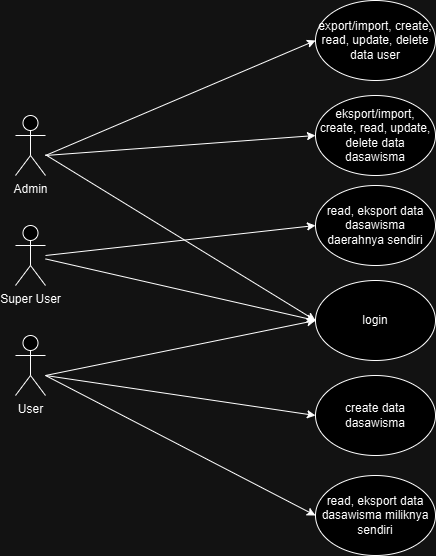

The diagram above was exported from draw.io. Its source (the exported page's mxGraphModel, read from the mxfile embedded in the PNG):
<mxGraphModel dx="1065" dy="517" grid="1" gridSize="10" guides="1" tooltips="1" connect="1" arrows="1" fold="1" page="1" pageScale="1" pageWidth="850" pageHeight="1100" math="0" shadow="0">
  <root>
    <mxCell id="0" />
    <mxCell id="1" parent="0" />
    <mxCell id="nY-cBlrbYm2xxrqUA3g7-1" value="Admin" style="shape=umlActor;verticalLabelPosition=bottom;verticalAlign=top;html=1;outlineConnect=0;" parent="1" vertex="1">
      <mxGeometry x="170" y="150" width="30" height="60" as="geometry" />
    </mxCell>
    <mxCell id="nY-cBlrbYm2xxrqUA3g7-2" value="User" style="shape=umlActor;verticalLabelPosition=bottom;verticalAlign=top;html=1;outlineConnect=0;" parent="1" vertex="1">
      <mxGeometry x="170" y="370" width="30" height="60" as="geometry" />
    </mxCell>
    <mxCell id="nY-cBlrbYm2xxrqUA3g7-3" value="Super User" style="shape=umlActor;verticalLabelPosition=bottom;verticalAlign=top;html=1;outlineConnect=0;" parent="1" vertex="1">
      <mxGeometry x="170" y="260" width="30" height="60" as="geometry" />
    </mxCell>
    <mxCell id="nY-cBlrbYm2xxrqUA3g7-7" value="create data dasawisma" style="ellipse;whiteSpace=wrap;html=1;" parent="1" vertex="1">
      <mxGeometry x="470" y="410" width="120" height="80" as="geometry" />
    </mxCell>
    <mxCell id="QW8-xvuZEoYGdGZsm2FW-2" value="login" style="ellipse;whiteSpace=wrap;html=1;" parent="1" vertex="1">
      <mxGeometry x="470" y="315" width="120" height="80" as="geometry" />
    </mxCell>
    <mxCell id="QW8-xvuZEoYGdGZsm2FW-7" value="export/import, create, read, update, delete data user" style="ellipse;whiteSpace=wrap;html=1;" parent="1" vertex="1">
      <mxGeometry x="470" y="35" width="120" height="80" as="geometry" />
    </mxCell>
    <mxCell id="QW8-xvuZEoYGdGZsm2FW-8" value="eksport/import, create, read, update, delete data dasawisma" style="ellipse;whiteSpace=wrap;html=1;" parent="1" vertex="1">
      <mxGeometry x="470" y="130" width="120" height="80" as="geometry" />
    </mxCell>
    <mxCell id="QW8-xvuZEoYGdGZsm2FW-10" value="" style="endArrow=classic;html=1;rounded=0;entryX=0;entryY=0.5;entryDx=0;entryDy=0;" parent="1" source="nY-cBlrbYm2xxrqUA3g7-3" target="QW8-xvuZEoYGdGZsm2FW-2" edge="1">
      <mxGeometry width="50" height="50" relative="1" as="geometry">
        <mxPoint x="330" y="410" as="sourcePoint" />
        <mxPoint x="380" y="360" as="targetPoint" />
      </mxGeometry>
    </mxCell>
    <mxCell id="QW8-xvuZEoYGdGZsm2FW-11" value="" style="endArrow=classic;html=1;rounded=0;entryX=0;entryY=0.5;entryDx=0;entryDy=0;" parent="1" target="QW8-xvuZEoYGdGZsm2FW-2" edge="1">
      <mxGeometry width="50" height="50" relative="1" as="geometry">
        <mxPoint x="200" y="410" as="sourcePoint" />
        <mxPoint x="480" y="300" as="targetPoint" />
      </mxGeometry>
    </mxCell>
    <mxCell id="QW8-xvuZEoYGdGZsm2FW-12" value="" style="endArrow=classic;html=1;rounded=0;entryX=0;entryY=0.5;entryDx=0;entryDy=0;" parent="1" source="nY-cBlrbYm2xxrqUA3g7-1" target="QW8-xvuZEoYGdGZsm2FW-2" edge="1">
      <mxGeometry width="50" height="50" relative="1" as="geometry">
        <mxPoint x="210" y="420" as="sourcePoint" />
        <mxPoint x="470" y="290" as="targetPoint" />
      </mxGeometry>
    </mxCell>
    <mxCell id="QW8-xvuZEoYGdGZsm2FW-14" value="" style="endArrow=classic;html=1;rounded=0;entryX=0;entryY=0.5;entryDx=0;entryDy=0;" parent="1" target="QW8-xvuZEoYGdGZsm2FW-8" edge="1">
      <mxGeometry width="50" height="50" relative="1" as="geometry">
        <mxPoint x="200" y="190" as="sourcePoint" />
        <mxPoint x="680" y="520" as="targetPoint" />
      </mxGeometry>
    </mxCell>
    <mxCell id="QW8-xvuZEoYGdGZsm2FW-15" value="" style="endArrow=classic;html=1;rounded=0;entryX=0;entryY=0.5;entryDx=0;entryDy=0;" parent="1" target="QW8-xvuZEoYGdGZsm2FW-7" edge="1">
      <mxGeometry width="50" height="50" relative="1" as="geometry">
        <mxPoint x="200" y="190" as="sourcePoint" />
        <mxPoint x="750" y="160" as="targetPoint" />
      </mxGeometry>
    </mxCell>
    <mxCell id="QW8-xvuZEoYGdGZsm2FW-16" value="" style="endArrow=classic;html=1;rounded=0;entryX=0;entryY=0.5;entryDx=0;entryDy=0;" parent="1" target="nY-cBlrbYm2xxrqUA3g7-7" edge="1">
      <mxGeometry width="50" height="50" relative="1" as="geometry">
        <mxPoint x="200" y="410" as="sourcePoint" />
        <mxPoint x="480" y="300" as="targetPoint" />
      </mxGeometry>
    </mxCell>
    <mxCell id="WuECMc8NfsK74oFHLugs-1" value="read, eksport data dasawisma daerahnya sendiri" style="ellipse;whiteSpace=wrap;html=1;" parent="1" vertex="1">
      <mxGeometry x="470" y="220" width="120" height="80" as="geometry" />
    </mxCell>
    <mxCell id="WuECMc8NfsK74oFHLugs-3" value="" style="endArrow=classic;html=1;rounded=0;entryX=0;entryY=0.5;entryDx=0;entryDy=0;" parent="1" target="WuECMc8NfsK74oFHLugs-1" edge="1">
      <mxGeometry width="50" height="50" relative="1" as="geometry">
        <mxPoint x="200" y="290" as="sourcePoint" />
        <mxPoint x="480" y="365" as="targetPoint" />
      </mxGeometry>
    </mxCell>
    <mxCell id="WuECMc8NfsK74oFHLugs-4" value="read, eksport data dasawisma miliknya sendiri" style="ellipse;whiteSpace=wrap;html=1;" parent="1" vertex="1">
      <mxGeometry x="470" y="510" width="120" height="80" as="geometry" />
    </mxCell>
    <mxCell id="WuECMc8NfsK74oFHLugs-5" value="" style="endArrow=classic;html=1;rounded=0;entryX=0;entryY=0.5;entryDx=0;entryDy=0;" parent="1" target="WuECMc8NfsK74oFHLugs-4" edge="1">
      <mxGeometry width="50" height="50" relative="1" as="geometry">
        <mxPoint x="200" y="410" as="sourcePoint" />
        <mxPoint x="480" y="460" as="targetPoint" />
      </mxGeometry>
    </mxCell>
  </root>
</mxGraphModel>